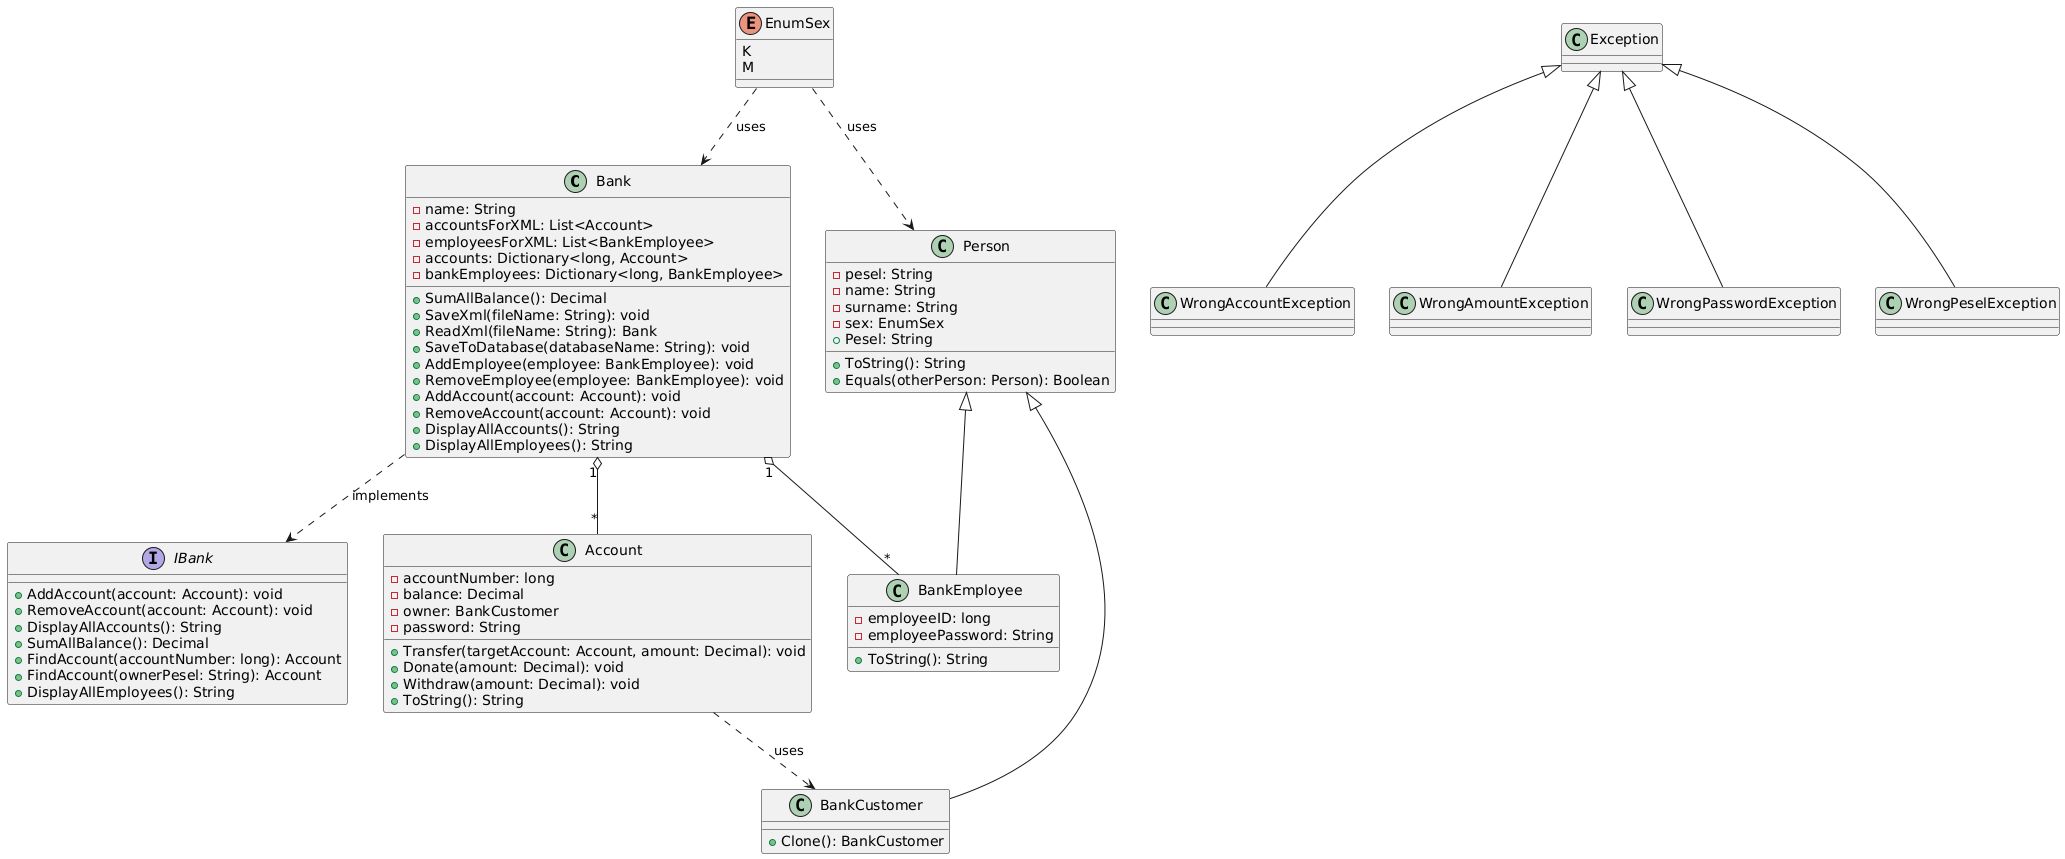

The diagram above was rendered by PlantUML. Its source (embedded in the PNG):
@startuml
class Bank {
    - name: String
    - accountsForXML: List<Account>
    - employeesForXML: List<BankEmployee>
    - accounts: Dictionary<long, Account>
    - bankEmployees: Dictionary<long, BankEmployee>
    + SumAllBalance(): Decimal
    + SaveXml(fileName: String): void
    + ReadXml(fileName: String): Bank
    + SaveToDatabase(databaseName: String): void
    + AddEmployee(employee: BankEmployee): void
    + RemoveEmployee(employee: BankEmployee): void
    + AddAccount(account: Account): void
    + RemoveAccount(account: Account): void
    + DisplayAllAccounts(): String
    + DisplayAllEmployees(): String
}

interface IBank {
    + AddAccount(account: Account): void
    + RemoveAccount(account: Account): void
    + DisplayAllAccounts(): String
    + SumAllBalance(): Decimal
    + FindAccount(accountNumber: long): Account
    + FindAccount(ownerPesel: String): Account
    + DisplayAllEmployees(): String
}

enum EnumSex {
    K
    M
}

class Account {
    - accountNumber: long
    - balance: Decimal
    - owner: BankCustomer
    - password: String
    + Transfer(targetAccount: Account, amount: Decimal): void
    + Donate(amount: Decimal): void
    + Withdraw(amount: Decimal): void
    + ToString(): String
}

class Person {
    - pesel: String
    - name: String
    - surname: String
    - sex: EnumSex
    + Pesel: String
    + ToString(): String
    + Equals(otherPerson: Person): Boolean
}

class BankCustomer extends Person {
    + Clone(): BankCustomer
}

class BankEmployee extends Person {
    - employeeID: long
    - employeePassword: String
    + ToString(): String
}

class Exception
class WrongAccountException extends Exception
class WrongAmountException extends Exception
class WrongPasswordException extends Exception
class WrongPeselException extends Exception

Bank "1" o-- "*" Account
Bank "1" o-- "*" BankEmployee
Bank ..> IBank : implements
EnumSex ..> Bank : uses
EnumSex ..>Person: uses
Account ..> BankCustomer : uses
@enduml